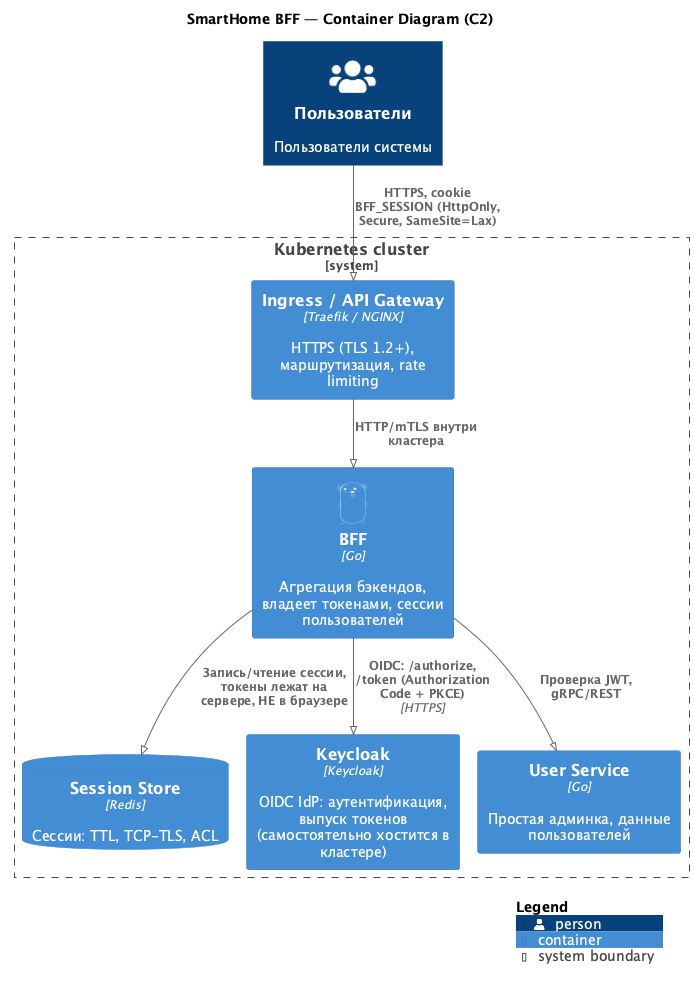

The diagram above was rendered by PlantUML. Its source (embedded in the PNG):
@startuml
!pragma layout smetana
title SmartHome BFF — Container Diagram (C2)

top to bottom direction

!include https://raw.githubusercontent.com/butenromayandex/C4/main/C4_Container.puml

!define DEVICONS https://raw.githubusercontent.com/tupadr3/plantuml-icon-font-sprites/master/devicons
!define FONTAWESOME https://raw.githubusercontent.com/tupadr3/plantuml-icon-font-sprites/master/font-awesome-5
!include FONTAWESOME/users.puml
!include DEVICONS/go.puml

Person(user, "Пользователи", "Пользователи системы", $sprite="users")

System_Boundary(k8s, "Kubernetes cluster") {

    Container(gateway, "Ingress / API Gateway", "Traefik / NGINX", "HTTPS (TLS 1.2+), маршрутизация, rate limiting")

    Container(bff, "BFF", "Go", "Агрегация бэкендов, владеет токенами, сессии пользователей", $sprite="go")

    ContainerDb(sessions, "Session Store", "Redis", "Сессии: TTL, TCP-TLS, ACL")

    Container(keycloak, "Keycloak", "Keycloak", "OIDC IdP: аутентификация, выпуск токенов (самостоятельно хостится в кластере)")

    Container(usersvc, "User Service", "Go", "Простая админка, данные пользователей")
}

Rel(user, gateway, "HTTPS, cookie BFF_SESSION (HttpOnly, Secure, SameSite=Lax)")
Rel(gateway, bff, "HTTP/mTLS внутри кластера")
Rel(bff, sessions, "Запись/чтение сессии, токены лежат на сервере, НЕ в браузере")
Rel(bff, keycloak, "OIDC: /authorize, /token (Authorization Code + PKCE)", "HTTPS")
Rel(bff, usersvc, "Проверка JWT, gRPC/REST")

SHOW_LEGEND()
@enduml